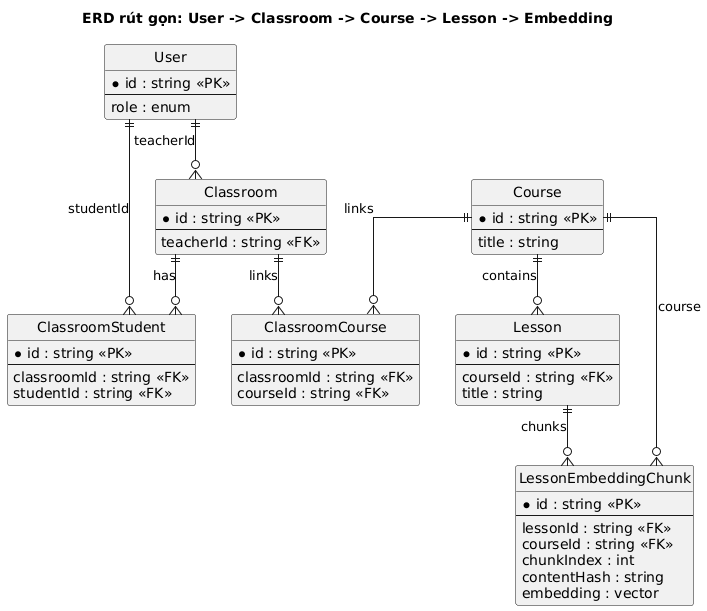

The diagram above was rendered by PlantUML. Its source (embedded in the PNG):
@startuml
title ERD rút gọn: User -> Classroom -> Course -> Lesson -> Embedding
hide circle
skinparam linetype ortho

entity "User" as User {
  * id : string <<PK>>
  --
  role : enum
}

entity "Classroom" as Classroom {
  * id : string <<PK>>
  --
  teacherId : string <<FK>>
}

entity "ClassroomStudent" as ClassroomStudent {
  * id : string <<PK>>
  --
  classroomId : string <<FK>>
  studentId : string <<FK>>
}

entity "Course" as Course {
  * id : string <<PK>>
  --
  title : string
}

entity "ClassroomCourse" as ClassroomCourse {
  * id : string <<PK>>
  --
  classroomId : string <<FK>>
  courseId : string <<FK>>
}

entity "Lesson" as Lesson {
  * id : string <<PK>>
  --
  courseId : string <<FK>>
  title : string
}

entity "LessonEmbeddingChunk" as Chunk {
  * id : string <<PK>>
  --
  lessonId : string <<FK>>
  courseId : string <<FK>>
  chunkIndex : int
  contentHash : string
  embedding : vector
}

User ||--o{ Classroom : teacherId
Classroom ||--o{ ClassroomStudent : has
User ||--o{ ClassroomStudent : studentId

Classroom ||--o{ ClassroomCourse : links
Course ||--o{ ClassroomCourse : links

Course ||--o{ Lesson : contains
Lesson ||--o{ Chunk : chunks
Course ||--o{ Chunk : course
@enduml